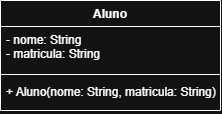

The diagram above was exported from draw.io. Its source (the exported page's mxGraphModel, read from the mxfile embedded in the PNG):
<mxGraphModel dx="645" dy="310" grid="1" gridSize="10" guides="1" tooltips="1" connect="1" arrows="1" fold="1" page="1" pageScale="1" pageWidth="827" pageHeight="1169" math="0" shadow="0">
  <root>
    <mxCell id="0" />
    <mxCell id="1" parent="0" />
    <mxCell id="g89o2AV14TuyE7puvCYW-1" parent="1" style="swimlane;fontStyle=1;align=center;verticalAlign=top;childLayout=stackLayout;horizontal=1;startSize=26;horizontalStack=0;resizeParent=1;resizeParentMax=0;resizeLast=0;collapsible=1;marginBottom=0;whiteSpace=wrap;html=1;" value="Aluno" vertex="1">
      <mxGeometry height="110" width="220" x="140" y="110" as="geometry" />
    </mxCell>
    <mxCell id="g89o2AV14TuyE7puvCYW-2" parent="g89o2AV14TuyE7puvCYW-1" style="text;strokeColor=none;fillColor=none;align=left;verticalAlign=top;spacingLeft=4;spacingRight=4;overflow=hidden;rotatable=0;points=[[0,0.5],[1,0.5]];portConstraint=eastwest;whiteSpace=wrap;html=1;" value="- nome: String&lt;div&gt;- matricula: String&lt;span style=&quot;background-color: transparent; color: light-dark(rgb(0, 0, 0), rgb(255, 255, 255));&quot;&gt;&amp;nbsp;&lt;/span&gt;&lt;/div&gt;" vertex="1">
      <mxGeometry height="44" width="220" y="26" as="geometry" />
    </mxCell>
    <mxCell id="g89o2AV14TuyE7puvCYW-3" parent="g89o2AV14TuyE7puvCYW-1" style="line;strokeWidth=1;fillColor=none;align=left;verticalAlign=middle;spacingTop=-1;spacingLeft=3;spacingRight=3;rotatable=0;labelPosition=right;points=[];portConstraint=eastwest;strokeColor=inherit;" value="" vertex="1">
      <mxGeometry height="8" width="220" y="70" as="geometry" />
    </mxCell>
    <mxCell id="g89o2AV14TuyE7puvCYW-4" parent="g89o2AV14TuyE7puvCYW-1" style="text;strokeColor=none;fillColor=none;align=left;verticalAlign=top;spacingLeft=4;spacingRight=4;overflow=hidden;rotatable=0;points=[[0,0.5],[1,0.5]];portConstraint=eastwest;whiteSpace=wrap;html=1;" value="+ Aluno(nome: String, matricula: String)" vertex="1">
      <mxGeometry height="32" width="220" y="78" as="geometry" />
    </mxCell>
  </root>
</mxGraphModel>